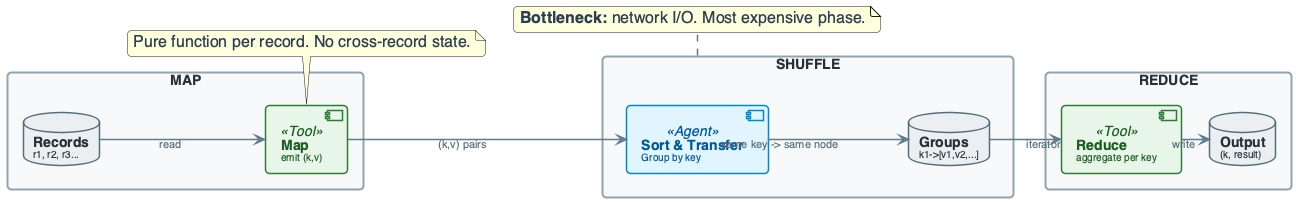

The diagram above was rendered by PlantUML. Its source (embedded in the PNG):
@startuml
'=================================================
' CANONICAL DIAGRAM TEMPLATE - DATA ENGINEERING
'=================================================

left to right direction
skinparam linetype ortho
skinparam shadowing false
skinparam roundcorner 8
skinparam handwritten false
skinparam nodesep 24
skinparam ranksep 28

'-------------------------
' FONT & GLOBAL STYLE
'-------------------------
skinparam defaultFontName "Segoe UI, Helvetica, sans-serif"
skinparam defaultFontSize 16
skinparam defaultFontColor #2C3E50

'-------------------------
' GENERIC BOX STYLE
'-------------------------
skinparam rectangle {
    BackgroundColor #F8F9FA
    BorderColor #90A4AE
    BorderThickness 2
    FontColor #263238
    FontSize 14
    FontStyle bold
    Padding 20
}

skinparam component {
    BackgroundColor #FFFFFF
    BorderColor #78909C
    BorderThickness 1.5
    FontSize 14
    Padding 12
}

skinparam database {
    BackgroundColor #ECEFF1
    BorderColor #546E7A
    BorderThickness 1.5
    FontSize 14
    FontColor #263238
}

skinparam arrow {
    Color #607D8B
    Thickness 1.5
    FontSize 11
    FontColor #546E7A
}

'-------------------------
' SEMANTIC STEREOTYPES
'-------------------------
skinparam component<<UI>> {
    BorderColor #8E24AA
    BackgroundColor #F3E5F5
    FontColor #4A148C
}

skinparam component<<Agent>> {
    BorderColor #0288D1
    BackgroundColor #E1F5FE
    FontColor #01579B
}

skinparam component<<Tool>> {
    BorderColor #2E7D32
    BackgroundColor #E8F5E9
    FontColor #1B5E20
}

skinparam component<<Config>> {
    BorderColor #F57C00
    BackgroundColor #FFF3E0
    FontColor #E65100
}

skinparam component<<Bad>> {
    BorderColor #C62828
    BackgroundColor #FFEBEE
    FontColor #B71C1C
}

skinparam component<<V1>> {
    BorderColor #F57C00
    BackgroundColor #FFF3E0
    FontColor #E65100
}

skinparam component<<V2>> {
    BorderColor #2E7D32
    BackgroundColor #E8F5E9
    FontColor #1B5E20
}

skinparam component<<up>> {
    BackgroundColor #E8F5E9
    BorderColor #2E7D32
}

skinparam component<<down>> {
    BackgroundColor #FFEBEE
    BorderColor #C62828
}

skinparam database<<up>> {
    BackgroundColor #E8F5E9
    BorderColor #2E7D32
}

skinparam database<<down>> {
    BackgroundColor #FFEBEE
    BorderColor #C62828
}

skinparam component<<success>> {
    BackgroundColor #E8F5E9
    BorderColor #2E7D32
}

skinparam component<<failure>> {
    BackgroundColor #FFEBEE
    BorderColor #C62828
}

'=================================================

' MAP-SHUFFLE-REDUCE EXECUTION FLOW
rectangle "MAP" #F8F9FA {
    database "**Records**\n<size:10>r1, r2, r3...</size>" as RECS
    component "**Map**\n<size:10>emit (k,v)</size>" as MAP_FN <<Tool>>
}

rectangle "SHUFFLE" #F8F9FA {
    component "**Sort & Transfer**\n<size:10>Group by key</size>" as SORT_XFER <<Agent>>
    database "**Groups**\n<size:10>k1->[v1,v2,...]</size>" as GROUPS
}

rectangle "REDUCE" #F8F9FA {
    component "**Reduce**\n<size:10>aggregate per key</size>" as RED <<Tool>>
    database "**Output**\n<size:10>(k, result)</size>" as OUT
}

RECS --> MAP_FN : "read"
MAP_FN --> SORT_XFER : "(k,v) pairs"
SORT_XFER --> GROUPS : "same key -> same node"
GROUPS --> RED : "iterator"
RED --> OUT : "write"

note bottom of MAP_FN : Pure function per record. No cross-record state.
note bottom of SHUFFLE : **Bottleneck:** network I/O. Most expensive phase.

@enduml